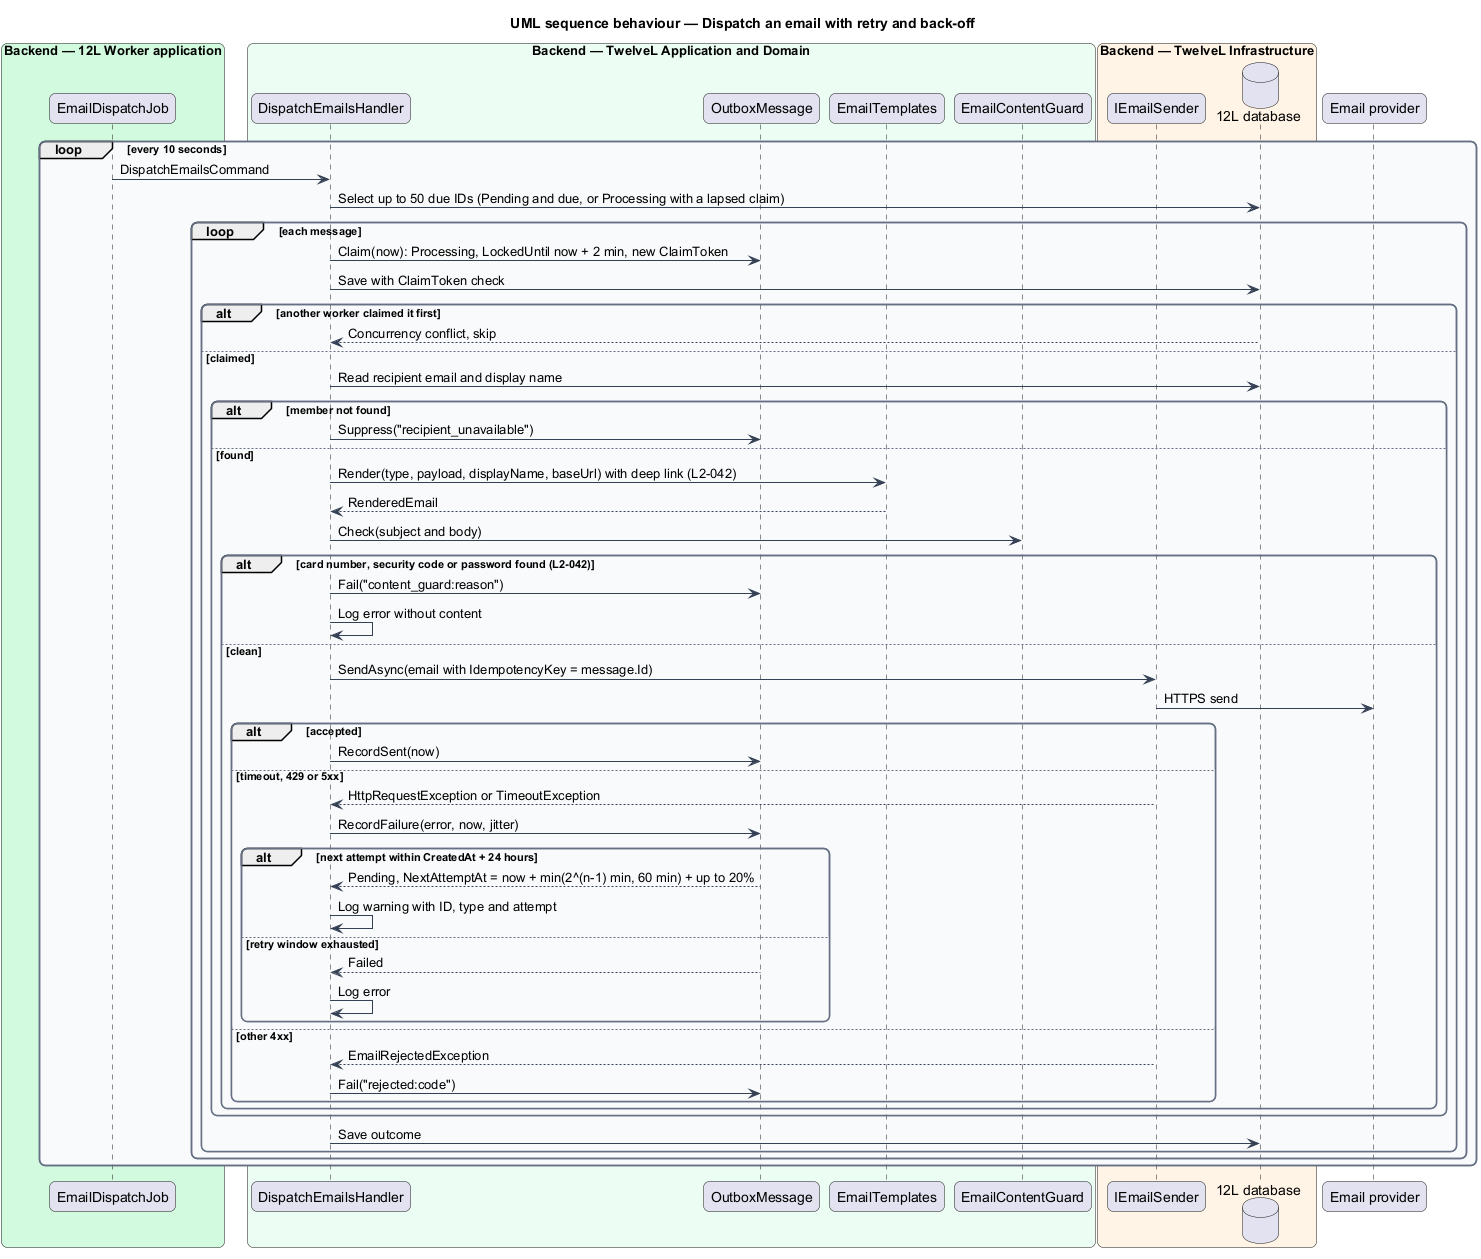

The diagram above was rendered by PlantUML. Its source (embedded in the PNG):
@startuml
title UML sequence behaviour — Dispatch an email with retry and back-off
skinparam backgroundColor #FFFFFF
skinparam shadowing false
skinparam roundcorner 12
skinparam defaultFontName Arial
skinparam ArrowColor #344054
skinparam rectangle {
  BorderColor #344054
  FontColor #101828
}
skinparam package {
  BorderColor #667085
  FontColor #101828
  BackgroundColor #F9FAFB
}
box "Backend — 12L Worker application" #D1FADF
  participant "EmailDispatchJob" as dispatcher
end box
box "Backend — TwelveL Application and Domain" #ECFDF3
  participant "DispatchEmailsHandler" as handler
  participant "OutboxMessage" as msg
  participant "EmailTemplates" as renderer
  participant "EmailContentGuard" as guard
end box
box "Backend — TwelveL Infrastructure" #FFF4E5
  participant "IEmailSender" as sender
  database "12L database" as db
end box
participant "Email provider" as provider
loop every 10 seconds
  dispatcher -> handler : DispatchEmailsCommand
  handler -> db : Select up to 50 due IDs (Pending and due, or Processing with a lapsed claim)
  loop each message
    handler -> msg : Claim(now): Processing, LockedUntil now + 2 min, new ClaimToken
    handler -> db : Save with ClaimToken check
    alt another worker claimed it first
      db --> handler : Concurrency conflict, skip
    else claimed
      handler -> db : Read recipient email and display name
      alt member not found
        handler -> msg : Suppress("recipient_unavailable")
      else found
        handler -> renderer : Render(type, payload, displayName, baseUrl) with deep link (L2-042)
        renderer --> handler : RenderedEmail
        handler -> guard : Check(subject and body)
        alt card number, security code or password found (L2-042)
          handler -> msg : Fail("content_guard:reason")
          handler -> handler : Log error without content
        else clean
          handler -> sender : SendAsync(email with IdempotencyKey = message.Id)
          sender -> provider : HTTPS send
          alt accepted
            handler -> msg : RecordSent(now)
          else timeout, 429 or 5xx
            sender --> handler : HttpRequestException or TimeoutException
            handler -> msg : RecordFailure(error, now, jitter)
            alt next attempt within CreatedAt + 24 hours
              msg --> handler : Pending, NextAttemptAt = now + min(2^(n-1) min, 60 min) + up to 20%
              handler -> handler : Log warning with ID, type and attempt
            else retry window exhausted
              msg --> handler : Failed
              handler -> handler : Log error
            end
          else other 4xx
            sender --> handler : EmailRejectedException
            handler -> msg : Fail("rejected:code")
          end
        end
      end
      handler -> db : Save outcome
    end
  end
end
@enduml